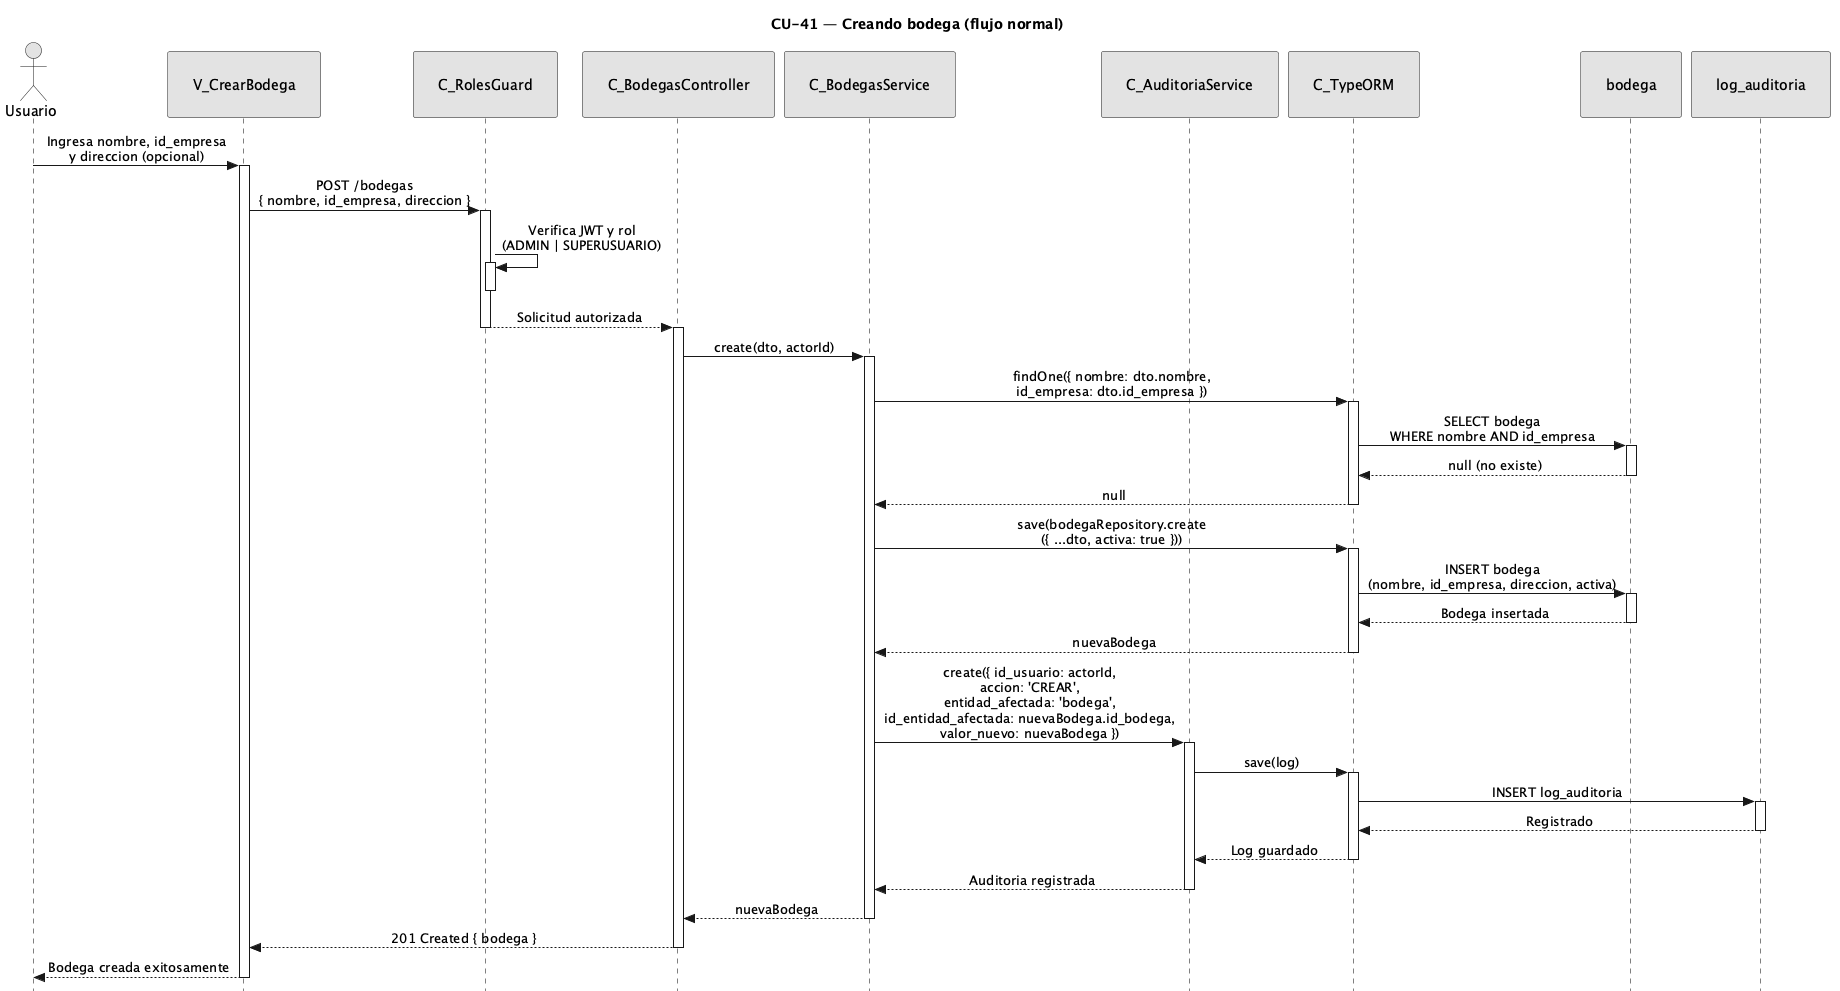

The diagram above was rendered by PlantUML. Its source (embedded in the PNG):
@startuml CU41-normal
title CU-41 — Creando bodega (flujo normal)

skinparam style strictuml
skinparam monochrome true
skinparam shadowing false
skinparam sequenceMessageAlign center
<style>
sequenceDiagram {
  participant {
    padding 25
  }
  actor {
    padding 20
  }
}
</style>
skinparam sequence {
  MessageAlign center
  LifeLineBorderColor black
}
hide footbox

actor "Usuario" as user
participant "V_CrearBodega" as view
participant "C_RolesGuard" as guard
participant "C_BodegasController" as ctrl
participant "C_BodegasService" as svc
participant "C_AuditoriaService" as aud
participant "C_TypeORM" as orm
participant "bodega" as bent
participant "log_auditoria" as aent

user -> view : Ingresa nombre, id_empresa\ny direccion (opcional)
activate view

view -> guard : POST /bodegas\n{ nombre, id_empresa, direccion }
activate guard

guard -> guard : Verifica JWT y rol\n(ADMIN | SUPERUSUARIO)
activate guard
deactivate guard

guard --> ctrl : Solicitud autorizada
deactivate guard
activate ctrl

ctrl -> svc : create(dto, actorId)
activate svc

svc -> orm : findOne({ nombre: dto.nombre,\nid_empresa: dto.id_empresa })
activate orm

orm -> bent : SELECT bodega\nWHERE nombre AND id_empresa
activate bent
bent --> orm : null (no existe)
deactivate bent

orm --> svc : null
deactivate orm

svc -> orm : save(bodegaRepository.create\n({ ...dto, activa: true }))
activate orm

orm -> bent : INSERT bodega\n(nombre, id_empresa, direccion, activa)
activate bent
bent --> orm : Bodega insertada
deactivate bent

orm --> svc : nuevaBodega
deactivate orm

svc -> aud : create({ id_usuario: actorId,\naccion: 'CREAR',\nentidad_afectada: 'bodega',\nid_entidad_afectada: nuevaBodega.id_bodega,\nvalor_nuevo: nuevaBodega })
activate aud

aud -> orm : save(log)
activate orm

orm -> aent : INSERT log_auditoria
activate aent
aent --> orm : Registrado
deactivate aent

orm --> aud : Log guardado
deactivate orm

aud --> svc : Auditoria registrada
deactivate aud

svc --> ctrl : nuevaBodega
deactivate svc

ctrl --> view : 201 Created { bodega }
deactivate ctrl

view --> user : Bodega creada exitosamente
deactivate view

@enduml